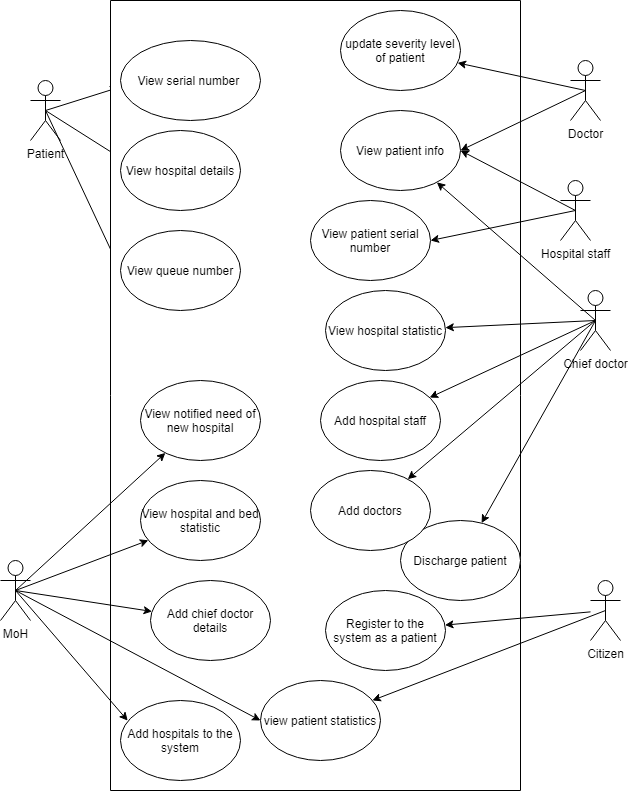

The diagram above was exported from draw.io. Its source (the exported page's mxGraphModel, read from the mxfile embedded in the PNG):
<mxGraphModel dx="1240" dy="620" grid="1" gridSize="10" guides="1" tooltips="1" connect="1" arrows="1" fold="1" page="1" pageScale="1" pageWidth="850" pageHeight="1100" math="0" shadow="0">
  <root>
    <mxCell id="0" />
    <mxCell id="1" parent="0" />
    <mxCell id="rouj_qiaHIRfxtDxp4XW-11" style="edgeStyle=none;rounded=0;orthogonalLoop=1;jettySize=auto;html=1;exitX=0.5;exitY=0.5;exitDx=0;exitDy=0;exitPerimeter=0;entryX=-0.014;entryY=0.588;entryDx=0;entryDy=0;entryPerimeter=0;" parent="1" source="RpHowKZGDNOdTn095AeV-1" target="RpHowKZGDNOdTn095AeV-8" edge="1">
      <mxGeometry relative="1" as="geometry" />
    </mxCell>
    <mxCell id="rouj_qiaHIRfxtDxp4XW-12" style="edgeStyle=none;rounded=0;orthogonalLoop=1;jettySize=auto;html=1;exitX=0.5;exitY=0.5;exitDx=0;exitDy=0;exitPerimeter=0;entryX=0.033;entryY=0.375;entryDx=0;entryDy=0;entryPerimeter=0;" parent="1" source="RpHowKZGDNOdTn095AeV-1" target="RpHowKZGDNOdTn095AeV-11" edge="1">
      <mxGeometry relative="1" as="geometry" />
    </mxCell>
    <mxCell id="rouj_qiaHIRfxtDxp4XW-13" style="edgeStyle=none;rounded=0;orthogonalLoop=1;jettySize=auto;html=1;exitX=0.5;exitY=0.5;exitDx=0;exitDy=0;exitPerimeter=0;entryX=0;entryY=0.5;entryDx=0;entryDy=0;" parent="1" source="RpHowKZGDNOdTn095AeV-1" target="RpHowKZGDNOdTn095AeV-10" edge="1">
      <mxGeometry relative="1" as="geometry" />
    </mxCell>
    <mxCell id="RpHowKZGDNOdTn095AeV-1" value="Patient" style="shape=umlActor;verticalLabelPosition=bottom;verticalAlign=top;html=1;outlineConnect=0;" parent="1" vertex="1">
      <mxGeometry x="70" y="350" width="30" height="60" as="geometry" />
    </mxCell>
    <mxCell id="RpHowKZGDNOdTn095AeV-2" value="" style="rounded=0;whiteSpace=wrap;html=1;rotation=0;direction=west;" parent="1" vertex="1">
      <mxGeometry x="150" y="270" width="410" height="790" as="geometry" />
    </mxCell>
    <mxCell id="RpHowKZGDNOdTn095AeV-8" value="View serial number&amp;nbsp;" style="ellipse;whiteSpace=wrap;html=1;" parent="1" vertex="1">
      <mxGeometry x="160" y="310" width="140" height="80" as="geometry" />
    </mxCell>
    <mxCell id="RpHowKZGDNOdTn095AeV-9" value="View patient info" style="ellipse;whiteSpace=wrap;html=1;" parent="1" vertex="1">
      <mxGeometry x="380" y="380" width="120" height="80" as="geometry" />
    </mxCell>
    <mxCell id="RpHowKZGDNOdTn095AeV-10" value="View queue number" style="ellipse;whiteSpace=wrap;html=1;" parent="1" vertex="1">
      <mxGeometry x="160" y="500" width="120" height="80" as="geometry" />
    </mxCell>
    <mxCell id="RpHowKZGDNOdTn095AeV-11" value="View hospital details" style="ellipse;whiteSpace=wrap;html=1;" parent="1" vertex="1">
      <mxGeometry x="160" y="400" width="120" height="80" as="geometry" />
    </mxCell>
    <mxCell id="rouj_qiaHIRfxtDxp4XW-18" style="edgeStyle=none;rounded=0;orthogonalLoop=1;jettySize=auto;html=1;" parent="1" source="RpHowKZGDNOdTn095AeV-12" target="RpHowKZGDNOdTn095AeV-25" edge="1">
      <mxGeometry relative="1" as="geometry" />
    </mxCell>
    <mxCell id="rouj_qiaHIRfxtDxp4XW-19" style="edgeStyle=none;rounded=0;orthogonalLoop=1;jettySize=auto;html=1;exitX=0.5;exitY=0.5;exitDx=0;exitDy=0;exitPerimeter=0;" parent="1" source="RpHowKZGDNOdTn095AeV-12" target="RpHowKZGDNOdTn095AeV-23" edge="1">
      <mxGeometry relative="1" as="geometry" />
    </mxCell>
    <mxCell id="RpHowKZGDNOdTn095AeV-12" value="Citizen" style="shape=umlActor;verticalLabelPosition=bottom;verticalAlign=top;html=1;outlineConnect=0;" parent="1" vertex="1">
      <mxGeometry x="630" y="850" width="30" height="60" as="geometry" />
    </mxCell>
    <mxCell id="rouj_qiaHIRfxtDxp4XW-9" style="rounded=0;orthogonalLoop=1;jettySize=auto;html=1;exitX=0.5;exitY=0.5;exitDx=0;exitDy=0;exitPerimeter=0;" parent="1" source="RpHowKZGDNOdTn095AeV-13" target="RpHowKZGDNOdTn095AeV-18" edge="1">
      <mxGeometry relative="1" as="geometry" />
    </mxCell>
    <mxCell id="rouj_qiaHIRfxtDxp4XW-10" style="rounded=0;orthogonalLoop=1;jettySize=auto;html=1;exitX=0.5;exitY=0.5;exitDx=0;exitDy=0;exitPerimeter=0;entryX=1;entryY=0.5;entryDx=0;entryDy=0;" parent="1" source="RpHowKZGDNOdTn095AeV-13" target="RpHowKZGDNOdTn095AeV-9" edge="1">
      <mxGeometry relative="1" as="geometry" />
    </mxCell>
    <mxCell id="RpHowKZGDNOdTn095AeV-13" value="Doctor" style="shape=umlActor;verticalLabelPosition=bottom;verticalAlign=top;html=1;outlineConnect=0;" parent="1" vertex="1">
      <mxGeometry x="610" y="330" width="30" height="60" as="geometry" />
    </mxCell>
    <mxCell id="rouj_qiaHIRfxtDxp4XW-16" style="edgeStyle=none;rounded=0;orthogonalLoop=1;jettySize=auto;html=1;exitX=0.5;exitY=0.5;exitDx=0;exitDy=0;exitPerimeter=0;" parent="1" source="RpHowKZGDNOdTn095AeV-15" target="rouj_qiaHIRfxtDxp4XW-1" edge="1">
      <mxGeometry relative="1" as="geometry" />
    </mxCell>
    <mxCell id="rouj_qiaHIRfxtDxp4XW-17" style="edgeStyle=none;rounded=0;orthogonalLoop=1;jettySize=auto;html=1;exitX=0.5;exitY=0.5;exitDx=0;exitDy=0;exitPerimeter=0;" parent="1" source="RpHowKZGDNOdTn095AeV-15" target="RpHowKZGDNOdTn095AeV-19" edge="1">
      <mxGeometry relative="1" as="geometry" />
    </mxCell>
    <mxCell id="Jj1PnfAAu7QGdpwzE3dq-2" style="rounded=0;orthogonalLoop=1;jettySize=auto;html=1;exitX=0.5;exitY=0.5;exitDx=0;exitDy=0;exitPerimeter=0;" edge="1" parent="1" source="RpHowKZGDNOdTn095AeV-15" target="Jj1PnfAAu7QGdpwzE3dq-1">
      <mxGeometry relative="1" as="geometry" />
    </mxCell>
    <mxCell id="Jj1PnfAAu7QGdpwzE3dq-6" style="edgeStyle=none;rounded=0;orthogonalLoop=1;jettySize=auto;html=1;exitX=0.5;exitY=0.5;exitDx=0;exitDy=0;exitPerimeter=0;" edge="1" parent="1" source="RpHowKZGDNOdTn095AeV-15" target="RpHowKZGDNOdTn095AeV-9">
      <mxGeometry relative="1" as="geometry" />
    </mxCell>
    <mxCell id="Jj1PnfAAu7QGdpwzE3dq-8" style="edgeStyle=none;rounded=0;orthogonalLoop=1;jettySize=auto;html=1;exitX=0.5;exitY=0.5;exitDx=0;exitDy=0;exitPerimeter=0;" edge="1" parent="1" source="RpHowKZGDNOdTn095AeV-15" target="Jj1PnfAAu7QGdpwzE3dq-7">
      <mxGeometry relative="1" as="geometry" />
    </mxCell>
    <mxCell id="RpHowKZGDNOdTn095AeV-15" value="Chief doctor" style="shape=umlActor;verticalLabelPosition=bottom;verticalAlign=top;html=1;outlineConnect=0;" parent="1" vertex="1">
      <mxGeometry x="620" y="560" width="30" height="60" as="geometry" />
    </mxCell>
    <mxCell id="rouj_qiaHIRfxtDxp4XW-20" style="edgeStyle=none;rounded=0;orthogonalLoop=1;jettySize=auto;html=1;exitX=0.5;exitY=0.5;exitDx=0;exitDy=0;exitPerimeter=0;" parent="1" source="RpHowKZGDNOdTn095AeV-16" target="RpHowKZGDNOdTn095AeV-26" edge="1">
      <mxGeometry relative="1" as="geometry" />
    </mxCell>
    <mxCell id="rouj_qiaHIRfxtDxp4XW-21" style="edgeStyle=none;rounded=0;orthogonalLoop=1;jettySize=auto;html=1;exitX=0.5;exitY=0.5;exitDx=0;exitDy=0;exitPerimeter=0;" parent="1" source="RpHowKZGDNOdTn095AeV-16" target="RpHowKZGDNOdTn095AeV-24" edge="1">
      <mxGeometry relative="1" as="geometry" />
    </mxCell>
    <mxCell id="rouj_qiaHIRfxtDxp4XW-22" style="edgeStyle=none;rounded=0;orthogonalLoop=1;jettySize=auto;html=1;exitX=0.5;exitY=0.5;exitDx=0;exitDy=0;exitPerimeter=0;" parent="1" source="RpHowKZGDNOdTn095AeV-16" target="RpHowKZGDNOdTn095AeV-28" edge="1">
      <mxGeometry relative="1" as="geometry" />
    </mxCell>
    <mxCell id="rouj_qiaHIRfxtDxp4XW-23" style="edgeStyle=none;rounded=0;orthogonalLoop=1;jettySize=auto;html=1;exitX=0.5;exitY=0.5;exitDx=0;exitDy=0;exitPerimeter=0;entryX=0;entryY=0.5;entryDx=0;entryDy=0;" parent="1" source="RpHowKZGDNOdTn095AeV-16" target="RpHowKZGDNOdTn095AeV-23" edge="1">
      <mxGeometry relative="1" as="geometry" />
    </mxCell>
    <mxCell id="Jj1PnfAAu7QGdpwzE3dq-10" style="edgeStyle=none;rounded=0;orthogonalLoop=1;jettySize=auto;html=1;exitX=0.5;exitY=0.5;exitDx=0;exitDy=0;exitPerimeter=0;entryX=0.06;entryY=0.252;entryDx=0;entryDy=0;entryPerimeter=0;" edge="1" parent="1" source="RpHowKZGDNOdTn095AeV-16" target="Jj1PnfAAu7QGdpwzE3dq-9">
      <mxGeometry relative="1" as="geometry" />
    </mxCell>
    <mxCell id="RpHowKZGDNOdTn095AeV-16" value="MoH" style="shape=umlActor;verticalLabelPosition=bottom;verticalAlign=top;html=1;outlineConnect=0;" parent="1" vertex="1">
      <mxGeometry x="40" y="830" width="30" height="60" as="geometry" />
    </mxCell>
    <mxCell id="RpHowKZGDNOdTn095AeV-17" value="View patient serial number" style="ellipse;whiteSpace=wrap;html=1;" parent="1" vertex="1">
      <mxGeometry x="350" y="470" width="120" height="80" as="geometry" />
    </mxCell>
    <mxCell id="RpHowKZGDNOdTn095AeV-18" value="update severity level of patient" style="ellipse;whiteSpace=wrap;html=1;" parent="1" vertex="1">
      <mxGeometry x="380" y="280" width="120" height="80" as="geometry" />
    </mxCell>
    <mxCell id="RpHowKZGDNOdTn095AeV-19" value="Discharge patient" style="ellipse;whiteSpace=wrap;html=1;" parent="1" vertex="1">
      <mxGeometry x="440" y="790" width="120" height="80" as="geometry" />
    </mxCell>
    <mxCell id="RpHowKZGDNOdTn095AeV-23" value="view patient statistics" style="ellipse;whiteSpace=wrap;html=1;" parent="1" vertex="1">
      <mxGeometry x="300" y="950" width="120" height="80" as="geometry" />
    </mxCell>
    <mxCell id="RpHowKZGDNOdTn095AeV-24" value="View hospital and bed statistic" style="ellipse;whiteSpace=wrap;html=1;" parent="1" vertex="1">
      <mxGeometry x="180" y="750" width="120" height="80" as="geometry" />
    </mxCell>
    <mxCell id="RpHowKZGDNOdTn095AeV-25" value="Register to the system as a patient" style="ellipse;whiteSpace=wrap;html=1;" parent="1" vertex="1">
      <mxGeometry x="365" y="860" width="120" height="80" as="geometry" />
    </mxCell>
    <mxCell id="RpHowKZGDNOdTn095AeV-26" value="View notified need of new hospital" style="ellipse;whiteSpace=wrap;html=1;" parent="1" vertex="1">
      <mxGeometry x="180" y="650" width="120" height="80" as="geometry" />
    </mxCell>
    <mxCell id="RpHowKZGDNOdTn095AeV-28" value="Add chief doctor details" style="ellipse;whiteSpace=wrap;html=1;" parent="1" vertex="1">
      <mxGeometry x="190" y="850" width="120" height="80" as="geometry" />
    </mxCell>
    <mxCell id="rouj_qiaHIRfxtDxp4XW-1" value="Add hospital staff" style="ellipse;whiteSpace=wrap;html=1;" parent="1" vertex="1">
      <mxGeometry x="360" y="650" width="120" height="80" as="geometry" />
    </mxCell>
    <mxCell id="rouj_qiaHIRfxtDxp4XW-14" style="edgeStyle=none;rounded=0;orthogonalLoop=1;jettySize=auto;html=1;exitX=0.5;exitY=0.5;exitDx=0;exitDy=0;exitPerimeter=0;entryX=1;entryY=0.5;entryDx=0;entryDy=0;" parent="1" source="rouj_qiaHIRfxtDxp4XW-5" target="RpHowKZGDNOdTn095AeV-9" edge="1">
      <mxGeometry relative="1" as="geometry" />
    </mxCell>
    <mxCell id="rouj_qiaHIRfxtDxp4XW-15" style="edgeStyle=none;rounded=0;orthogonalLoop=1;jettySize=auto;html=1;exitX=0.5;exitY=0.5;exitDx=0;exitDy=0;exitPerimeter=0;entryX=1;entryY=0.5;entryDx=0;entryDy=0;" parent="1" source="rouj_qiaHIRfxtDxp4XW-5" target="RpHowKZGDNOdTn095AeV-17" edge="1">
      <mxGeometry relative="1" as="geometry" />
    </mxCell>
    <mxCell id="rouj_qiaHIRfxtDxp4XW-5" value="Hospital staff" style="shape=umlActor;verticalLabelPosition=bottom;verticalAlign=top;html=1;outlineConnect=0;" parent="1" vertex="1">
      <mxGeometry x="600" y="450" width="30" height="60" as="geometry" />
    </mxCell>
    <mxCell id="Jj1PnfAAu7QGdpwzE3dq-1" value="Add doctors" style="ellipse;whiteSpace=wrap;html=1;" vertex="1" parent="1">
      <mxGeometry x="350" y="740" width="120" height="80" as="geometry" />
    </mxCell>
    <mxCell id="Jj1PnfAAu7QGdpwzE3dq-7" value="View hospital statistic" style="ellipse;whiteSpace=wrap;html=1;" vertex="1" parent="1">
      <mxGeometry x="365" y="560" width="120" height="80" as="geometry" />
    </mxCell>
    <mxCell id="Jj1PnfAAu7QGdpwzE3dq-9" value="Add hospitals to the system" style="ellipse;whiteSpace=wrap;html=1;" vertex="1" parent="1">
      <mxGeometry x="160" y="970" width="120" height="80" as="geometry" />
    </mxCell>
  </root>
</mxGraphModel>